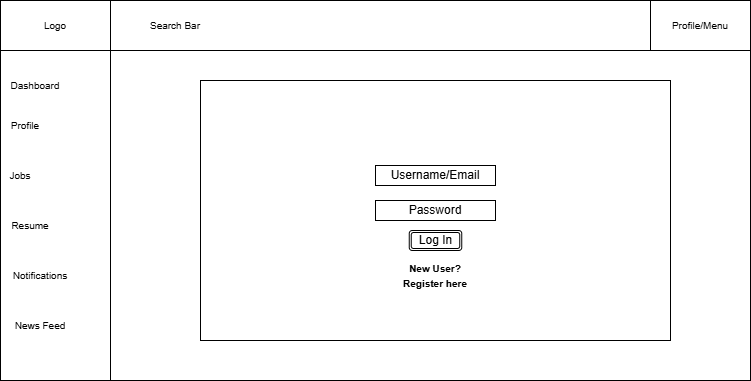

The diagram above was exported from draw.io. Its source (the exported page's mxGraphModel, read from the mxfile embedded in the PNG):
<mxGraphModel dx="1030" dy="527" grid="1" gridSize="10" guides="1" tooltips="1" connect="1" arrows="1" fold="1" page="1" pageScale="1" pageWidth="850" pageHeight="1100" math="0" shadow="0">
  <root>
    <mxCell id="0" />
    <mxCell id="1" parent="0" />
    <mxCell id="C5vqlEEuUYM9ZtyW5N-x-1" parent="1" style="text;whiteSpace=wrap;html=1;" value="&lt;b style=&quot;font-weight:normal;&quot; id=&quot;docs-internal-guid-3c80cc33-7fff-df50-dec4-04b5459c4a5f&quot;&gt;&lt;span&gt;&amp;nbsp;&lt;/span&gt;&lt;/b&gt;" vertex="1">
      <mxGeometry height="130" width="250" x="340" y="210" as="geometry" />
    </mxCell>
    <mxCell id="C5vqlEEuUYM9ZtyW5N-x-2" parent="1" style="whiteSpace=wrap;html=1;" value="" vertex="1">
      <mxGeometry height="380" width="750" x="40" y="140" as="geometry" />
    </mxCell>
    <mxCell id="C5vqlEEuUYM9ZtyW5N-x-5" parent="1" style="html=1;whiteSpace=wrap;" value="&lt;font style=&quot;font-size: 10px;&quot; face=&quot;Arial&quot; data-font-src=&quot;https://fonts.googleapis.com/css?family=Arial&quot;&gt;Logo&lt;/font&gt;" vertex="1">
      <mxGeometry height="50" width="110" x="40" y="140" as="geometry" />
    </mxCell>
    <mxCell id="C5vqlEEuUYM9ZtyW5N-x-6" parent="1" style="line;strokeWidth=1;fillColor=none;align=left;verticalAlign=middle;spacingTop=-1;spacingLeft=3;spacingRight=3;rotatable=0;labelPosition=right;points=[];portConstraint=eastwest;strokeColor=inherit;direction=south;" value="" vertex="1">
      <mxGeometry height="360" width="8" x="146" y="160" as="geometry" />
    </mxCell>
    <mxCell id="sReNYoWqjxnDWwi9OvtU-1" parent="1" style="text;html=1;whiteSpace=wrap;strokeColor=none;fillColor=none;align=center;verticalAlign=middle;rounded=0;autosize=1;resizable=0;" value="&lt;font style=&quot;font-size: 10px;&quot; face=&quot;Arial&quot;&gt;Dashboard&lt;/font&gt;" vertex="1">
      <mxGeometry height="30" width="70" x="40" y="210" as="geometry" />
    </mxCell>
    <mxCell id="sReNYoWqjxnDWwi9OvtU-2" parent="1" style="text;html=1;whiteSpace=wrap;strokeColor=none;fillColor=none;align=center;verticalAlign=middle;rounded=0;autosize=1;resizable=0;" value="&lt;font style=&quot;font-size: 10px;&quot; face=&quot;Arial&quot;&gt;Profile&lt;/font&gt;" vertex="1">
      <mxGeometry height="30" width="50" x="40" y="250" as="geometry" />
    </mxCell>
    <mxCell id="sReNYoWqjxnDWwi9OvtU-3" parent="1" style="text;html=1;whiteSpace=wrap;strokeColor=none;fillColor=none;align=center;verticalAlign=middle;rounded=0;autosize=1;resizable=0;" value="&lt;font style=&quot;font-size: 10px;&quot; face=&quot;Arial&quot;&gt;Jobs&lt;/font&gt;" vertex="1">
      <mxGeometry height="30" width="40" x="40" y="300" as="geometry" />
    </mxCell>
    <mxCell id="sReNYoWqjxnDWwi9OvtU-4" parent="1" style="text;html=1;whiteSpace=wrap;strokeColor=none;fillColor=none;align=center;verticalAlign=middle;rounded=0;autosize=1;resizable=0;" value="&lt;font style=&quot;font-size: 10px;&quot; face=&quot;Arial&quot;&gt;Resume&lt;/font&gt;" vertex="1">
      <mxGeometry height="30" width="60" x="40" y="350" as="geometry" />
    </mxCell>
    <mxCell id="sReNYoWqjxnDWwi9OvtU-5" parent="1" style="text;html=1;whiteSpace=wrap;strokeColor=none;fillColor=none;align=center;verticalAlign=middle;rounded=0;autosize=1;resizable=0;" value="&lt;font style=&quot;font-size: 10px;&quot; face=&quot;Arial&quot;&gt;Notifications&lt;/font&gt;" vertex="1">
      <mxGeometry height="30" width="80" x="40" y="400" as="geometry" />
    </mxCell>
    <mxCell id="sReNYoWqjxnDWwi9OvtU-6" parent="1" style="text;html=1;whiteSpace=wrap;strokeColor=none;fillColor=none;align=center;verticalAlign=middle;rounded=0;autosize=1;resizable=0;" value="&lt;font style=&quot;font-size: 10px;&quot; face=&quot;Arial&quot;&gt;News Feed&lt;/font&gt;" vertex="1">
      <mxGeometry height="30" width="70" x="45" y="450" as="geometry" />
    </mxCell>
    <mxCell id="sReNYoWqjxnDWwi9OvtU-10" edge="1" parent="1" source="sReNYoWqjxnDWwi9OvtU-5" style="edgeStyle=orthogonalEdgeStyle;rounded=0;orthogonalLoop=1;jettySize=auto;html=1;exitX=0.5;exitY=1;exitDx=0;exitDy=0;" target="sReNYoWqjxnDWwi9OvtU-5">
      <mxGeometry relative="1" as="geometry" />
    </mxCell>
    <mxCell id="sReNYoWqjxnDWwi9OvtU-12" edge="1" parent="1" source="sReNYoWqjxnDWwi9OvtU-6" style="edgeStyle=orthogonalEdgeStyle;rounded=0;orthogonalLoop=1;jettySize=auto;html=1;exitX=0.5;exitY=1;exitDx=0;exitDy=0;" target="sReNYoWqjxnDWwi9OvtU-6">
      <mxGeometry relative="1" as="geometry" />
    </mxCell>
    <mxCell id="sReNYoWqjxnDWwi9OvtU-13" parent="1" style="line;strokeWidth=1;fillColor=none;align=left;verticalAlign=middle;spacingTop=-1;spacingLeft=3;spacingRight=3;rotatable=0;labelPosition=right;points=[];portConstraint=eastwest;strokeColor=inherit;direction=west;" value="" vertex="1">
      <mxGeometry height="8" width="750" x="40" y="186" as="geometry" />
    </mxCell>
    <mxCell id="sReNYoWqjxnDWwi9OvtU-21" parent="1" style="verticalLabelPosition=bottom;verticalAlign=top;html=1;shape=mxgraph.basic.rect;fillColor2=none;strokeWidth=1;size=20;indent=5;" value="" vertex="1">
      <mxGeometry height="50" width="540" x="150" y="140" as="geometry" />
    </mxCell>
    <mxCell id="sReNYoWqjxnDWwi9OvtU-24" parent="1" style="text;html=1;whiteSpace=wrap;strokeColor=none;fillColor=none;align=center;verticalAlign=middle;rounded=0;autosize=1;resizable=0;" value="&lt;font style=&quot;font-size: 10px;&quot; face=&quot;Arial&quot;&gt;Search Bar&lt;/font&gt;" vertex="1">
      <mxGeometry height="30" width="70" x="180" y="150" as="geometry" />
    </mxCell>
    <mxCell id="sReNYoWqjxnDWwi9OvtU-25" parent="1" style="text;html=1;whiteSpace=wrap;strokeColor=none;fillColor=none;align=center;verticalAlign=middle;rounded=0;autosize=1;resizable=0;" value="&lt;font style=&quot;font-size: 10px;&quot; face=&quot;Arial&quot;&gt;Profile/Menu&lt;/font&gt;" vertex="1">
      <mxGeometry height="30" width="80" x="700" y="150" as="geometry" />
    </mxCell>
    <mxCell id="sReNYoWqjxnDWwi9OvtU-26" parent="1" style="verticalLabelPosition=bottom;verticalAlign=top;html=1;shape=mxgraph.basic.rect;fillColor2=none;strokeWidth=1;size=20;indent=5;" value="" vertex="1">
      <mxGeometry height="260" width="470" x="240" y="220" as="geometry" />
    </mxCell>
    <mxCell id="sReNYoWqjxnDWwi9OvtU-27" parent="1" style="verticalLabelPosition=bottom;verticalAlign=top;html=1;shape=mxgraph.basic.rect;fillColor2=none;strokeWidth=1;size=20;indent=5;" value="" vertex="1">
      <mxGeometry height="20" width="120" x="415" y="305" as="geometry" />
    </mxCell>
    <mxCell id="sReNYoWqjxnDWwi9OvtU-29" parent="1" style="verticalLabelPosition=bottom;verticalAlign=top;html=1;shape=mxgraph.basic.rect;fillColor2=none;strokeWidth=1;size=20;indent=5;" value="" vertex="1">
      <mxGeometry height="20" width="120" x="415" y="340" as="geometry" />
    </mxCell>
    <mxCell id="sReNYoWqjxnDWwi9OvtU-30" parent="1" style="text;html=1;whiteSpace=wrap;strokeColor=none;fillColor=none;align=center;verticalAlign=middle;rounded=0;autosize=1;resizable=0;" value="&lt;font style=&quot;font-size: 10px;&quot;&gt;&lt;b&gt;New User?&lt;/b&gt;&lt;/font&gt;&lt;div&gt;&lt;font style=&quot;font-size: 10px;&quot;&gt;&lt;b&gt;Register here&lt;/b&gt;&lt;/font&gt;&lt;/div&gt;" vertex="1">
      <mxGeometry height="40" width="90" x="430" y="395" as="geometry" />
    </mxCell>
    <mxCell id="sReNYoWqjxnDWwi9OvtU-31" parent="1" style="text;html=1;whiteSpace=wrap;strokeColor=none;fillColor=none;align=center;verticalAlign=middle;rounded=0;autosize=1;resizable=0;" value="Username/Email" vertex="1">
      <mxGeometry height="30" width="110" x="420" y="300" as="geometry" />
    </mxCell>
    <mxCell id="sReNYoWqjxnDWwi9OvtU-32" parent="1" style="text;html=1;whiteSpace=wrap;strokeColor=none;fillColor=none;align=center;verticalAlign=middle;rounded=0;autosize=1;resizable=0;" value="Password" vertex="1">
      <mxGeometry height="30" width="80" x="435" y="335" as="geometry" />
    </mxCell>
    <mxCell id="sReNYoWqjxnDWwi9OvtU-34" parent="1" style="shape=ext;double=1;rounded=1;whiteSpace=wrap;html=1;" value="Log In" vertex="1">
      <mxGeometry height="20" width="52.5" x="448.75" y="370" as="geometry" />
    </mxCell>
  </root>
</mxGraphModel>